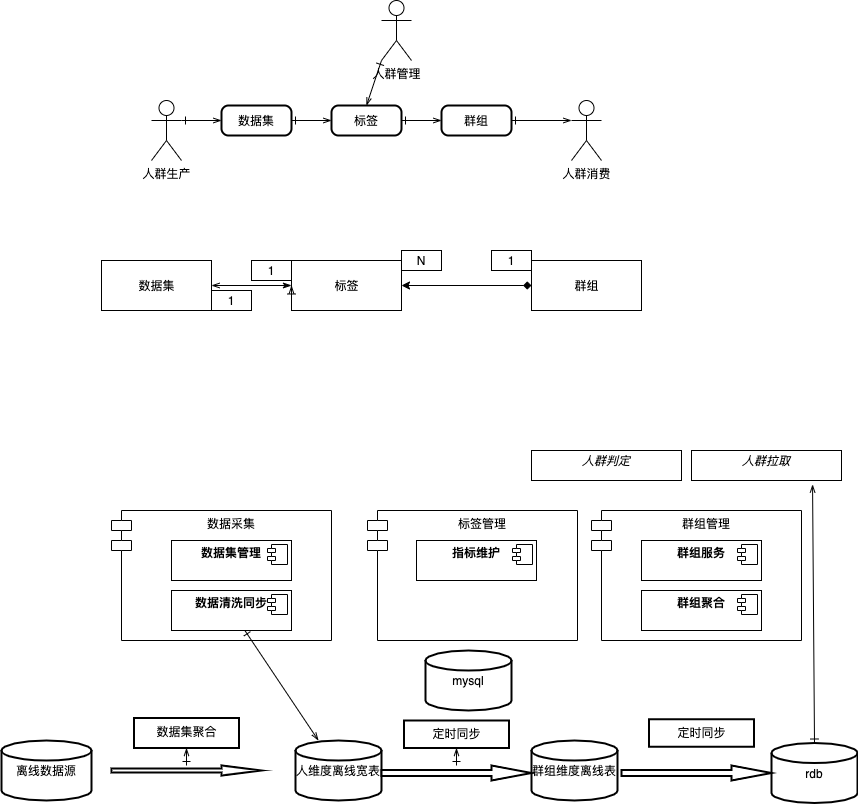

The diagram above was exported from draw.io. Its source (the exported page's mxGraphModel, read from the mxfile embedded in the PNG):
<mxGraphModel dx="1613" dy="1566" grid="1" gridSize="10" guides="1" tooltips="1" connect="1" arrows="1" fold="1" page="1" pageScale="1" pageWidth="827" pageHeight="1169" math="0" shadow="0">
  <root>
    <mxCell id="0" />
    <mxCell id="1" parent="0" />
    <mxCell id="g5eA6v_6zcaxkkMn7qFf-22" style="rounded=0;orthogonalLoop=1;jettySize=auto;html=1;entryX=1;entryY=0.5;entryDx=0;entryDy=0;startArrow=classicThin;startFill=1;strokeColor=#000000;endArrow=openThin;endFill=0;" parent="1" target="g5eA6v_6zcaxkkMn7qFf-21" edge="1">
      <mxGeometry relative="1" as="geometry">
        <mxPoint x="210" y="225" as="sourcePoint" />
      </mxGeometry>
    </mxCell>
    <mxCell id="g5eA6v_6zcaxkkMn7qFf-2" value="标签" style="html=1;" parent="1" vertex="1">
      <mxGeometry x="210" y="200" width="110" height="50" as="geometry" />
    </mxCell>
    <mxCell id="g5eA6v_6zcaxkkMn7qFf-7" style="edgeStyle=orthogonalEdgeStyle;rounded=0;orthogonalLoop=1;jettySize=auto;html=1;exitX=0;exitY=0.5;exitDx=0;exitDy=0;entryX=1;entryY=0.5;entryDx=0;entryDy=0;startArrow=diamond;startFill=1;" parent="1" source="g5eA6v_6zcaxkkMn7qFf-3" target="g5eA6v_6zcaxkkMn7qFf-2" edge="1">
      <mxGeometry relative="1" as="geometry" />
    </mxCell>
    <mxCell id="g5eA6v_6zcaxkkMn7qFf-3" value="群组" style="html=1;" parent="1" vertex="1">
      <mxGeometry x="450" y="200" width="110" height="50" as="geometry" />
    </mxCell>
    <mxCell id="g5eA6v_6zcaxkkMn7qFf-17" value="N" style="whiteSpace=wrap;html=1;" parent="1" vertex="1">
      <mxGeometry x="320" y="190" width="40" height="20" as="geometry" />
    </mxCell>
    <mxCell id="g5eA6v_6zcaxkkMn7qFf-20" value="1" style="whiteSpace=wrap;html=1;" parent="1" vertex="1">
      <mxGeometry x="410" y="190" width="40" height="20" as="geometry" />
    </mxCell>
    <mxCell id="g5eA6v_6zcaxkkMn7qFf-21" value="数据集" style="html=1;" parent="1" vertex="1">
      <mxGeometry x="20" y="200" width="110" height="50" as="geometry" />
    </mxCell>
    <mxCell id="g5eA6v_6zcaxkkMn7qFf-23" value="1" style="whiteSpace=wrap;html=1;" parent="1" vertex="1">
      <mxGeometry x="130" y="230" width="40" height="20" as="geometry" />
    </mxCell>
    <mxCell id="g5eA6v_6zcaxkkMn7qFf-24" value="1" style="whiteSpace=wrap;html=1;" parent="1" vertex="1">
      <mxGeometry x="170" y="200" width="40" height="20" as="geometry" />
    </mxCell>
    <mxCell id="g5eA6v_6zcaxkkMn7qFf-34" style="edgeStyle=none;rounded=0;orthogonalLoop=1;jettySize=auto;html=1;exitX=1;exitY=0.5;exitDx=0;exitDy=0;entryX=0;entryY=0.5;entryDx=0;entryDy=0;startArrow=ERone;startFill=0;endArrow=openThin;endFill=0;strokeColor=#000000;" parent="1" source="g5eA6v_6zcaxkkMn7qFf-26" target="g5eA6v_6zcaxkkMn7qFf-32" edge="1">
      <mxGeometry relative="1" as="geometry" />
    </mxCell>
    <mxCell id="g5eA6v_6zcaxkkMn7qFf-26" value="数据集" style="rounded=1;whiteSpace=wrap;html=1;absoluteArcSize=1;arcSize=14;strokeWidth=2;" parent="1" vertex="1">
      <mxGeometry x="140" y="45" width="70" height="30" as="geometry" />
    </mxCell>
    <mxCell id="g5eA6v_6zcaxkkMn7qFf-30" style="edgeStyle=none;rounded=0;orthogonalLoop=1;jettySize=auto;html=1;exitX=1;exitY=0.3333333333333333;exitDx=0;exitDy=0;exitPerimeter=0;entryX=0;entryY=0.5;entryDx=0;entryDy=0;startArrow=ERone;startFill=0;endArrow=openThin;endFill=0;strokeColor=#000000;" parent="1" source="g5eA6v_6zcaxkkMn7qFf-27" target="g5eA6v_6zcaxkkMn7qFf-26" edge="1">
      <mxGeometry relative="1" as="geometry" />
    </mxCell>
    <mxCell id="g5eA6v_6zcaxkkMn7qFf-27" value="人群生产" style="shape=umlActor;verticalLabelPosition=bottom;verticalAlign=top;html=1;" parent="1" vertex="1">
      <mxGeometry x="70" y="40" width="30" height="60" as="geometry" />
    </mxCell>
    <mxCell id="g5eA6v_6zcaxkkMn7qFf-28" value="人群消费" style="shape=umlActor;verticalLabelPosition=bottom;verticalAlign=top;html=1;" parent="1" vertex="1">
      <mxGeometry x="490" y="40" width="30" height="60" as="geometry" />
    </mxCell>
    <mxCell id="g5eA6v_6zcaxkkMn7qFf-35" style="edgeStyle=none;rounded=0;orthogonalLoop=1;jettySize=auto;html=1;exitX=1;exitY=0.5;exitDx=0;exitDy=0;entryX=0;entryY=0.5;entryDx=0;entryDy=0;startArrow=ERone;startFill=0;endArrow=openThin;endFill=0;strokeColor=#000000;" parent="1" source="g5eA6v_6zcaxkkMn7qFf-32" target="g5eA6v_6zcaxkkMn7qFf-33" edge="1">
      <mxGeometry relative="1" as="geometry" />
    </mxCell>
    <mxCell id="g5eA6v_6zcaxkkMn7qFf-32" value="标签" style="rounded=1;whiteSpace=wrap;html=1;absoluteArcSize=1;arcSize=14;strokeWidth=2;" parent="1" vertex="1">
      <mxGeometry x="250" y="45" width="70" height="30" as="geometry" />
    </mxCell>
    <mxCell id="g5eA6v_6zcaxkkMn7qFf-36" style="edgeStyle=none;rounded=0;orthogonalLoop=1;jettySize=auto;html=1;exitX=1;exitY=0.5;exitDx=0;exitDy=0;entryX=0;entryY=0.3333333333333333;entryDx=0;entryDy=0;entryPerimeter=0;startArrow=ERone;startFill=0;endArrow=openThin;endFill=0;strokeColor=#000000;" parent="1" source="g5eA6v_6zcaxkkMn7qFf-33" target="g5eA6v_6zcaxkkMn7qFf-28" edge="1">
      <mxGeometry relative="1" as="geometry" />
    </mxCell>
    <mxCell id="g5eA6v_6zcaxkkMn7qFf-33" value="群组" style="rounded=1;whiteSpace=wrap;html=1;absoluteArcSize=1;arcSize=14;strokeWidth=2;" parent="1" vertex="1">
      <mxGeometry x="360" y="45" width="70" height="30" as="geometry" />
    </mxCell>
    <mxCell id="g5eA6v_6zcaxkkMn7qFf-37" style="edgeStyle=none;rounded=0;orthogonalLoop=1;jettySize=auto;html=1;exitX=0;exitY=0.75;exitDx=0;exitDy=0;entryX=0;entryY=0.5;entryDx=0;entryDy=0;startArrow=ERone;startFill=0;endArrow=openThin;endFill=0;strokeColor=#000000;" parent="1" source="g5eA6v_6zcaxkkMn7qFf-2" target="g5eA6v_6zcaxkkMn7qFf-2" edge="1">
      <mxGeometry relative="1" as="geometry" />
    </mxCell>
    <mxCell id="g5eA6v_6zcaxkkMn7qFf-42" style="edgeStyle=none;rounded=0;orthogonalLoop=1;jettySize=auto;html=1;exitX=0;exitY=1;exitDx=0;exitDy=0;exitPerimeter=0;entryX=0.5;entryY=0;entryDx=0;entryDy=0;startArrow=ERone;startFill=0;endArrow=openThin;endFill=0;strokeColor=#000000;" parent="1" source="g5eA6v_6zcaxkkMn7qFf-41" target="g5eA6v_6zcaxkkMn7qFf-32" edge="1">
      <mxGeometry relative="1" as="geometry" />
    </mxCell>
    <mxCell id="g5eA6v_6zcaxkkMn7qFf-41" value="人群管理" style="shape=umlActor;verticalLabelPosition=bottom;verticalAlign=top;html=1;outlineConnect=0;" parent="1" vertex="1">
      <mxGeometry x="300" y="-60" width="30" height="60" as="geometry" />
    </mxCell>
    <mxCell id="g5eA6v_6zcaxkkMn7qFf-44" value="数据采集" style="shape=module;align=left;spacingLeft=20;align=center;verticalAlign=top;" parent="1" vertex="1">
      <mxGeometry x="30" y="450" width="220" height="130" as="geometry" />
    </mxCell>
    <mxCell id="g5eA6v_6zcaxkkMn7qFf-45" value="标签管理" style="shape=module;align=left;spacingLeft=20;align=center;verticalAlign=top;" parent="1" vertex="1">
      <mxGeometry x="286" y="450" width="210" height="130" as="geometry" />
    </mxCell>
    <mxCell id="g5eA6v_6zcaxkkMn7qFf-46" value="群组管理" style="shape=module;align=left;spacingLeft=20;align=center;verticalAlign=top;" parent="1" vertex="1">
      <mxGeometry x="510" y="450" width="210" height="130" as="geometry" />
    </mxCell>
    <mxCell id="g5eA6v_6zcaxkkMn7qFf-47" value="mysql" style="strokeWidth=2;html=1;shape=mxgraph.flowchart.database;whiteSpace=wrap;" parent="1" vertex="1">
      <mxGeometry x="344" y="590" width="86" height="60" as="geometry" />
    </mxCell>
    <mxCell id="g5eA6v_6zcaxkkMn7qFf-48" value="人维度离线宽表" style="strokeWidth=2;html=1;shape=mxgraph.flowchart.database;whiteSpace=wrap;" parent="1" vertex="1">
      <mxGeometry x="214" y="680" width="86" height="60" as="geometry" />
    </mxCell>
    <mxCell id="g5eA6v_6zcaxkkMn7qFf-51" value="&lt;p style=&quot;margin: 0px ; margin-top: 6px ; text-align: center&quot;&gt;&lt;b&gt;数据集管理&lt;/b&gt;&lt;/p&gt;" style="align=left;overflow=fill;html=1;dropTarget=0;" parent="1" vertex="1">
      <mxGeometry x="90" y="480" width="120" height="40" as="geometry" />
    </mxCell>
    <mxCell id="g5eA6v_6zcaxkkMn7qFf-52" value="" style="shape=component;jettyWidth=8;jettyHeight=4;" parent="g5eA6v_6zcaxkkMn7qFf-51" vertex="1">
      <mxGeometry x="1" width="20" height="20" relative="1" as="geometry">
        <mxPoint x="-24" y="4" as="offset" />
      </mxGeometry>
    </mxCell>
    <mxCell id="g5eA6v_6zcaxkkMn7qFf-90" style="edgeStyle=none;rounded=0;orthogonalLoop=1;jettySize=auto;html=1;exitX=0.5;exitY=0;exitDx=0;exitDy=0;exitPerimeter=0;entryX=0.807;entryY=1.133;entryDx=0;entryDy=0;entryPerimeter=0;startArrow=ERone;startFill=0;endArrow=openThin;endFill=0;strokeColor=#000000;" parent="1" source="g5eA6v_6zcaxkkMn7qFf-59" target="g5eA6v_6zcaxkkMn7qFf-89" edge="1">
      <mxGeometry relative="1" as="geometry" />
    </mxCell>
    <mxCell id="g5eA6v_6zcaxkkMn7qFf-59" value="rdb" style="strokeWidth=2;html=1;shape=mxgraph.flowchart.database;whiteSpace=wrap;" parent="1" vertex="1">
      <mxGeometry x="690" y="682.5" width="86" height="60" as="geometry" />
    </mxCell>
    <mxCell id="g5eA6v_6zcaxkkMn7qFf-65" value="" style="edgeStyle=none;rounded=0;orthogonalLoop=1;jettySize=auto;html=1;startArrow=ERone;startFill=0;endArrow=openThin;endFill=0;strokeColor=#000000;" parent="1" source="g5eA6v_6zcaxkkMn7qFf-61" target="g5eA6v_6zcaxkkMn7qFf-48" edge="1">
      <mxGeometry relative="1" as="geometry" />
    </mxCell>
    <mxCell id="g5eA6v_6zcaxkkMn7qFf-61" value="&lt;p style=&quot;margin: 0px ; margin-top: 6px ; text-align: center&quot;&gt;&lt;b&gt;数据清洗同步&lt;/b&gt;&lt;/p&gt;" style="align=left;overflow=fill;html=1;dropTarget=0;" parent="1" vertex="1">
      <mxGeometry x="90" y="530" width="120" height="40" as="geometry" />
    </mxCell>
    <mxCell id="g5eA6v_6zcaxkkMn7qFf-62" value="" style="shape=component;jettyWidth=8;jettyHeight=4;" parent="g5eA6v_6zcaxkkMn7qFf-61" vertex="1">
      <mxGeometry x="1" width="20" height="20" relative="1" as="geometry">
        <mxPoint x="-24" y="4" as="offset" />
      </mxGeometry>
    </mxCell>
    <mxCell id="g5eA6v_6zcaxkkMn7qFf-66" value="离线数据源" style="strokeWidth=2;html=1;shape=mxgraph.flowchart.database;whiteSpace=wrap;" parent="1" vertex="1">
      <mxGeometry x="-80" y="680" width="90" height="60" as="geometry" />
    </mxCell>
    <mxCell id="g5eA6v_6zcaxkkMn7qFf-71" value="" style="edgeStyle=none;rounded=0;orthogonalLoop=1;jettySize=auto;html=1;startArrow=ERone;startFill=0;endArrow=openThin;endFill=0;strokeColor=#000000;" parent="1" source="g5eA6v_6zcaxkkMn7qFf-69" target="g5eA6v_6zcaxkkMn7qFf-70" edge="1">
      <mxGeometry relative="1" as="geometry" />
    </mxCell>
    <mxCell id="g5eA6v_6zcaxkkMn7qFf-69" value="" style="verticalLabelPosition=bottom;verticalAlign=top;html=1;strokeWidth=2;shape=mxgraph.arrows2.arrow;dy=0.6;dx=40;notch=0;" parent="1" vertex="1">
      <mxGeometry x="30" y="705" width="150" height="10" as="geometry" />
    </mxCell>
    <mxCell id="g5eA6v_6zcaxkkMn7qFf-70" value="数据集聚合" style="whiteSpace=wrap;html=1;verticalAlign=top;strokeWidth=2;" parent="1" vertex="1">
      <mxGeometry x="52.5" y="657.5" width="105" height="30" as="geometry" />
    </mxCell>
    <mxCell id="g5eA6v_6zcaxkkMn7qFf-72" value="&lt;p style=&quot;margin: 0px ; margin-top: 6px ; text-align: center&quot;&gt;&lt;b&gt;指标维护&lt;/b&gt;&lt;/p&gt;" style="align=left;overflow=fill;html=1;dropTarget=0;" parent="1" vertex="1">
      <mxGeometry x="335" y="480" width="120" height="40" as="geometry" />
    </mxCell>
    <mxCell id="g5eA6v_6zcaxkkMn7qFf-73" value="" style="shape=component;jettyWidth=8;jettyHeight=4;" parent="g5eA6v_6zcaxkkMn7qFf-72" vertex="1">
      <mxGeometry x="1" width="20" height="20" relative="1" as="geometry">
        <mxPoint x="-24" y="4" as="offset" />
      </mxGeometry>
    </mxCell>
    <mxCell id="g5eA6v_6zcaxkkMn7qFf-76" value="&lt;p style=&quot;margin: 0px ; margin-top: 6px ; text-align: center&quot;&gt;&lt;b&gt;群组服务&lt;/b&gt;&lt;/p&gt;" style="align=left;overflow=fill;html=1;dropTarget=0;" parent="1" vertex="1">
      <mxGeometry x="560" y="480" width="120" height="40" as="geometry" />
    </mxCell>
    <mxCell id="g5eA6v_6zcaxkkMn7qFf-77" value="" style="shape=component;jettyWidth=8;jettyHeight=4;" parent="g5eA6v_6zcaxkkMn7qFf-76" vertex="1">
      <mxGeometry x="1" width="20" height="20" relative="1" as="geometry">
        <mxPoint x="-24" y="4" as="offset" />
      </mxGeometry>
    </mxCell>
    <mxCell id="g5eA6v_6zcaxkkMn7qFf-78" value="&lt;p style=&quot;margin: 0px ; margin-top: 6px ; text-align: center&quot;&gt;&lt;b&gt;群组聚合&lt;/b&gt;&lt;/p&gt;" style="align=left;overflow=fill;html=1;dropTarget=0;" parent="1" vertex="1">
      <mxGeometry x="560" y="530" width="120" height="40" as="geometry" />
    </mxCell>
    <mxCell id="g5eA6v_6zcaxkkMn7qFf-79" value="" style="shape=component;jettyWidth=8;jettyHeight=4;" parent="g5eA6v_6zcaxkkMn7qFf-78" vertex="1">
      <mxGeometry x="1" width="20" height="20" relative="1" as="geometry">
        <mxPoint x="-24" y="4" as="offset" />
      </mxGeometry>
    </mxCell>
    <mxCell id="g5eA6v_6zcaxkkMn7qFf-80" value="群组维度离线表" style="strokeWidth=2;html=1;shape=mxgraph.flowchart.database;whiteSpace=wrap;" parent="1" vertex="1">
      <mxGeometry x="450" y="680" width="86" height="60" as="geometry" />
    </mxCell>
    <mxCell id="g5eA6v_6zcaxkkMn7qFf-83" value="" style="edgeStyle=none;rounded=0;orthogonalLoop=1;jettySize=auto;html=1;startArrow=ERone;startFill=0;endArrow=openThin;endFill=0;strokeColor=#000000;" parent="1" source="g5eA6v_6zcaxkkMn7qFf-81" target="g5eA6v_6zcaxkkMn7qFf-82" edge="1">
      <mxGeometry relative="1" as="geometry" />
    </mxCell>
    <mxCell id="g5eA6v_6zcaxkkMn7qFf-81" value="" style="verticalLabelPosition=bottom;verticalAlign=top;html=1;strokeWidth=2;shape=mxgraph.arrows2.arrow;dy=0.6;dx=40;notch=0;" parent="1" vertex="1">
      <mxGeometry x="300" y="705" width="150" height="15" as="geometry" />
    </mxCell>
    <mxCell id="g5eA6v_6zcaxkkMn7qFf-82" value="定时同步" style="whiteSpace=wrap;html=1;verticalAlign=top;strokeWidth=2;" parent="1" vertex="1">
      <mxGeometry x="322.5" y="660" width="105" height="27.5" as="geometry" />
    </mxCell>
    <mxCell id="g5eA6v_6zcaxkkMn7qFf-86" value="" style="verticalLabelPosition=bottom;verticalAlign=top;html=1;strokeWidth=2;shape=mxgraph.arrows2.arrow;dy=0.6;dx=40;notch=0;" parent="1" vertex="1">
      <mxGeometry x="540" y="705" width="150" height="15" as="geometry" />
    </mxCell>
    <mxCell id="g5eA6v_6zcaxkkMn7qFf-87" value="定时同步" style="whiteSpace=wrap;html=1;verticalAlign=top;strokeWidth=2;" parent="1" vertex="1">
      <mxGeometry x="567.5" y="658.75" width="105" height="27.5" as="geometry" />
    </mxCell>
    <mxCell id="g5eA6v_6zcaxkkMn7qFf-88" value="&lt;p style=&quot;margin: 0px ; margin-top: 4px ; text-align: center&quot;&gt;&lt;i&gt;人群判定&lt;/i&gt;&lt;/p&gt;" style="verticalAlign=top;align=left;overflow=fill;fontSize=12;fontFamily=Helvetica;html=1;" parent="1" vertex="1">
      <mxGeometry x="450" y="390" width="150" height="30" as="geometry" />
    </mxCell>
    <mxCell id="g5eA6v_6zcaxkkMn7qFf-89" value="&lt;p style=&quot;margin: 0px ; margin-top: 4px ; text-align: center&quot;&gt;&lt;i&gt;人群拉取&lt;/i&gt;&lt;/p&gt;" style="verticalAlign=top;align=left;overflow=fill;fontSize=12;fontFamily=Helvetica;html=1;" parent="1" vertex="1">
      <mxGeometry x="610" y="390" width="150" height="30" as="geometry" />
    </mxCell>
  </root>
</mxGraphModel>